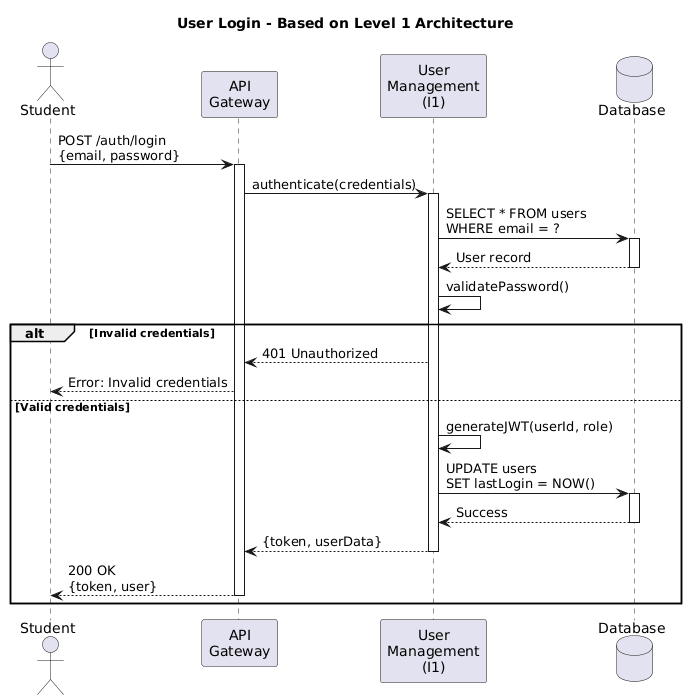

The diagram above was rendered by PlantUML. Its source (embedded in the PNG):
@startuml
title User Login - Based on Level 1 Architecture

actor Student
participant "API\nGateway" as Gateway
participant "User\nManagement\n(I1)" as UserMgmt
database "Database" as DB

Student -> Gateway: POST /auth/login\n{email, password}
activate Gateway

Gateway -> UserMgmt: authenticate(credentials)
activate UserMgmt

UserMgmt -> DB: SELECT * FROM users\nWHERE email = ?
activate DB
DB --> UserMgmt: User record
deactivate DB

UserMgmt -> UserMgmt: validatePassword()

alt Invalid credentials
    UserMgmt --> Gateway: 401 Unauthorized
    Gateway --> Student: Error: Invalid credentials
else Valid credentials
    UserMgmt -> UserMgmt: generateJWT(userId, role)
    
    UserMgmt -> DB: UPDATE users\nSET lastLogin = NOW()
    activate DB
    DB --> UserMgmt: Success
    deactivate DB
    
    UserMgmt --> Gateway: {token, userData}
    deactivate UserMgmt
    
    Gateway --> Student: 200 OK\n{token, user}
    deactivate Gateway
end
@enduml